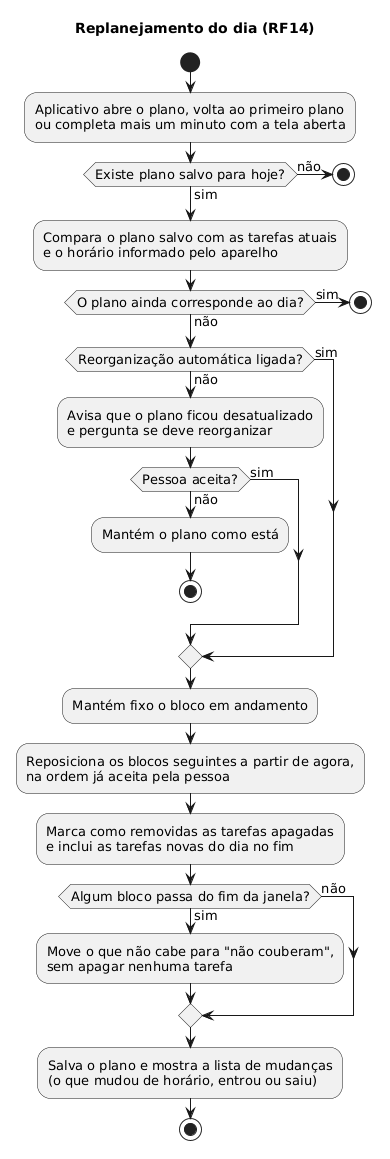

The diagram above was rendered by PlantUML. Its source (embedded in the PNG):
@startuml replanning-activity-diagram
skinparam shadowing false
skinparam defaultFontSize 13
title Replanejamento do dia (RF14)

start
:Aplicativo abre o plano, volta ao primeiro plano\nou completa mais um minuto com a tela aberta;
if (Existe plano salvo para hoje?) then (não)
  stop
else (sim)
endif
:Compara o plano salvo com as tarefas atuais\ne o horário informado pelo aparelho;
if (O plano ainda corresponde ao dia?) then (sim)
  stop
else (não)
endif
if (Reorganização automática ligada?) then (sim)
else (não)
  :Avisa que o plano ficou desatualizado\ne pergunta se deve reorganizar;
  if (Pessoa aceita?) then (não)
    :Mantém o plano como está;
    stop
  else (sim)
  endif
endif
:Mantém fixo o bloco em andamento;
:Reposiciona os blocos seguintes a partir de agora,\nna ordem já aceita pela pessoa;
:Marca como removidas as tarefas apagadas\ne inclui as tarefas novas do dia no fim;
if (Algum bloco passa do fim da janela?) then (sim)
  :Move o que não cabe para "não couberam",\nsem apagar nenhuma tarefa;
else (não)
endif
:Salva o plano e mostra a lista de mudanças\n(o que mudou de horário, entrou ou saiu);
stop
@enduml